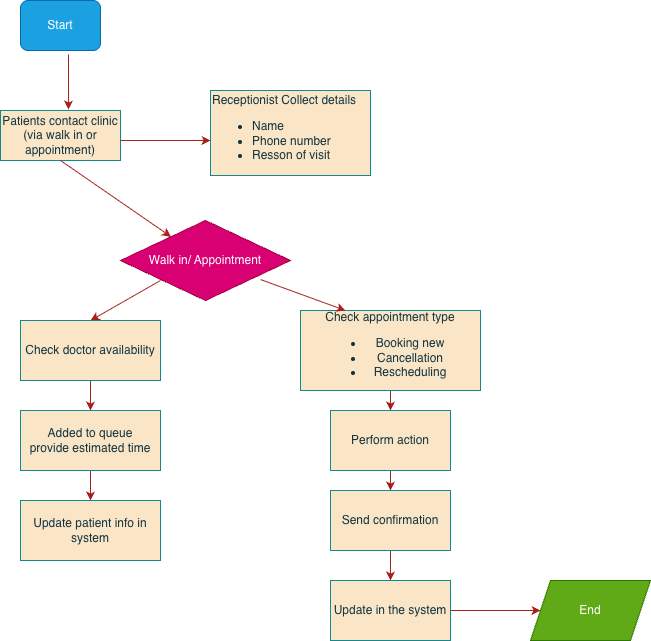

The diagram above was exported from draw.io. Its source (the exported page's mxGraphModel, read from the mxfile embedded in the PNG):
<mxGraphModel dx="754" dy="580" grid="1" gridSize="10" guides="1" tooltips="1" connect="1" arrows="1" fold="1" page="1" pageScale="1" pageWidth="850" pageHeight="1100" math="0" shadow="0">
  <root>
    <mxCell id="0" />
    <mxCell id="1" parent="0" />
    <mxCell id="BSRpMCDLNjIZ0opgam70-1" parent="1" style="rounded=1;whiteSpace=wrap;html=1;labelBackgroundColor=none;fillColor=#1ba1e2;strokeColor=#006EAF;fontColor=#ffffff;" value="Start" vertex="1">
      <mxGeometry height="50" width="80" x="100" y="40" as="geometry" />
    </mxCell>
    <mxCell id="1ajv5hKJgHJXb-1l1Ayr-5" parent="1" style="rounded=0;whiteSpace=wrap;html=1;labelBackgroundColor=none;fillColor=#FAE5C7;strokeColor=#0F8B8D;fontColor=#143642;" value="Patients contact clinic&lt;div&gt;(via walk in or appointment)&lt;/div&gt;" vertex="1">
      <mxGeometry height="50" width="120" x="80" y="150" as="geometry" />
    </mxCell>
    <mxCell id="1ajv5hKJgHJXb-1l1Ayr-8" parent="1" style="rounded=0;whiteSpace=wrap;html=1;align=left;labelBackgroundColor=none;fillColor=#FAE5C7;strokeColor=#0F8B8D;fontColor=#143642;" value="Receptionist Collect details&lt;div&gt;&lt;ul&gt;&lt;li style=&quot;&quot;&gt;Name&lt;/li&gt;&lt;li style=&quot;&quot;&gt;Phone number&lt;/li&gt;&lt;li style=&quot;&quot;&gt;Resson of visit&lt;/li&gt;&lt;/ul&gt;&lt;/div&gt;" vertex="1">
      <mxGeometry height="85" width="160" x="290" y="130" as="geometry" />
    </mxCell>
    <mxCell id="1ajv5hKJgHJXb-1l1Ayr-10" edge="1" parent="1" source="BSRpMCDLNjIZ0opgam70-1" style="endArrow=classic;html=1;rounded=0;entryX=0.567;entryY=-0.02;entryDx=0;entryDy=0;exitX=0.6;exitY=1.08;exitDx=0;exitDy=0;exitPerimeter=0;entryPerimeter=0;labelBackgroundColor=none;strokeColor=#A8201A;fontColor=default;" target="1ajv5hKJgHJXb-1l1Ayr-5" value="">
      <mxGeometry height="50" relative="1" width="50" as="geometry">
        <Array as="points" />
        <mxPoint x="120" y="120" as="sourcePoint" />
        <mxPoint x="170" y="70" as="targetPoint" />
      </mxGeometry>
    </mxCell>
    <mxCell id="1ajv5hKJgHJXb-1l1Ayr-11" edge="1" parent="1" style="endArrow=classic;html=1;rounded=0;entryX=0;entryY=0.588;entryDx=0;entryDy=0;entryPerimeter=0;labelBackgroundColor=none;strokeColor=#A8201A;fontColor=default;" target="1ajv5hKJgHJXb-1l1Ayr-8" value="">
      <mxGeometry height="50" relative="1" width="50" as="geometry">
        <mxPoint x="200" y="180" as="sourcePoint" />
        <mxPoint x="250" y="130" as="targetPoint" />
      </mxGeometry>
    </mxCell>
    <mxCell id="1ajv5hKJgHJXb-1l1Ayr-13" parent="1" style="rhombus;whiteSpace=wrap;html=1;labelBackgroundColor=none;fillColor=#d80073;strokeColor=#A50040;fontColor=#ffffff;" value="Walk in/ Appointment" vertex="1">
      <mxGeometry height="80" width="170" x="200" y="260" as="geometry" />
    </mxCell>
    <mxCell id="1ajv5hKJgHJXb-1l1Ayr-14" edge="1" parent="1" source="1ajv5hKJgHJXb-1l1Ayr-5" style="endArrow=classic;html=1;rounded=0;exitX=0.5;exitY=1;exitDx=0;exitDy=0;labelBackgroundColor=none;strokeColor=#A8201A;fontColor=default;" target="1ajv5hKJgHJXb-1l1Ayr-13" value="">
      <mxGeometry height="50" relative="1" width="50" as="geometry">
        <mxPoint x="110" y="250" as="sourcePoint" />
        <mxPoint x="160" y="200" as="targetPoint" />
      </mxGeometry>
    </mxCell>
    <mxCell id="1ajv5hKJgHJXb-1l1Ayr-15" edge="1" parent="1" style="endArrow=classic;html=1;rounded=0;entryX=0.5;entryY=0;entryDx=0;entryDy=0;labelBackgroundColor=none;strokeColor=#A8201A;fontColor=default;" target="1ajv5hKJgHJXb-1l1Ayr-17" value="">
      <mxGeometry height="50" relative="1" width="50" as="geometry">
        <Array as="points" />
        <mxPoint x="240" y="320" as="sourcePoint" />
        <mxPoint x="160" y="330" as="targetPoint" />
      </mxGeometry>
    </mxCell>
    <mxCell id="1ajv5hKJgHJXb-1l1Ayr-19" edge="1" parent="1" source="1ajv5hKJgHJXb-1l1Ayr-17" style="edgeStyle=orthogonalEdgeStyle;rounded=0;orthogonalLoop=1;jettySize=auto;html=1;labelBackgroundColor=none;strokeColor=#A8201A;fontColor=default;" target="1ajv5hKJgHJXb-1l1Ayr-18" value="">
      <mxGeometry relative="1" as="geometry" />
    </mxCell>
    <mxCell id="1ajv5hKJgHJXb-1l1Ayr-17" parent="1" style="rounded=0;whiteSpace=wrap;html=1;labelBackgroundColor=none;fillColor=#FAE5C7;strokeColor=#0F8B8D;fontColor=#143642;" value="Check doctor availability" vertex="1">
      <mxGeometry height="60" width="140" x="100" y="360" as="geometry" />
    </mxCell>
    <mxCell id="1ajv5hKJgHJXb-1l1Ayr-22" edge="1" parent="1" source="1ajv5hKJgHJXb-1l1Ayr-18" style="edgeStyle=orthogonalEdgeStyle;rounded=0;orthogonalLoop=1;jettySize=auto;html=1;labelBackgroundColor=none;strokeColor=#A8201A;fontColor=default;" target="1ajv5hKJgHJXb-1l1Ayr-21" value="">
      <mxGeometry relative="1" as="geometry" />
    </mxCell>
    <mxCell id="1ajv5hKJgHJXb-1l1Ayr-18" parent="1" style="rounded=0;whiteSpace=wrap;html=1;labelBackgroundColor=none;fillColor=#FAE5C7;strokeColor=#0F8B8D;fontColor=#143642;" value="Added to queue&lt;div&gt;provide estimated time&lt;/div&gt;" vertex="1">
      <mxGeometry height="60" width="140" x="100" y="450" as="geometry" />
    </mxCell>
    <mxCell id="1ajv5hKJgHJXb-1l1Ayr-25" edge="1" parent="1" source="1ajv5hKJgHJXb-1l1Ayr-20" style="edgeStyle=orthogonalEdgeStyle;rounded=0;orthogonalLoop=1;jettySize=auto;html=1;labelBackgroundColor=none;strokeColor=#A8201A;fontColor=default;" target="1ajv5hKJgHJXb-1l1Ayr-24" value="">
      <mxGeometry relative="1" as="geometry" />
    </mxCell>
    <mxCell id="1ajv5hKJgHJXb-1l1Ayr-20" parent="1" style="rounded=0;whiteSpace=wrap;html=1;labelBackgroundColor=none;fillColor=#FAE5C7;strokeColor=#0F8B8D;fontColor=#143642;" value="Check appointment type&lt;div&gt;&lt;ul&gt;&lt;li&gt;Booking new&lt;/li&gt;&lt;li&gt;Cancellation&lt;/li&gt;&lt;li&gt;Rescheduling&lt;/li&gt;&lt;/ul&gt;&lt;/div&gt;" vertex="1">
      <mxGeometry height="80" width="180" x="380" y="350" as="geometry" />
    </mxCell>
    <mxCell id="1ajv5hKJgHJXb-1l1Ayr-21" parent="1" style="rounded=0;whiteSpace=wrap;html=1;labelBackgroundColor=none;fillColor=#FAE5C7;strokeColor=#0F8B8D;fontColor=#143642;" value="Update patient info in system" vertex="1">
      <mxGeometry height="60" width="140" x="100" y="540" as="geometry" />
    </mxCell>
    <mxCell id="1ajv5hKJgHJXb-1l1Ayr-23" edge="1" parent="1" source="1ajv5hKJgHJXb-1l1Ayr-13" style="endArrow=classic;html=1;rounded=0;exitX=0.824;exitY=0.738;exitDx=0;exitDy=0;exitPerimeter=0;entryX=0.25;entryY=0;entryDx=0;entryDy=0;labelBackgroundColor=none;strokeColor=#A8201A;fontColor=default;" target="1ajv5hKJgHJXb-1l1Ayr-20" value="">
      <mxGeometry height="50" relative="1" width="50" as="geometry">
        <mxPoint x="360" y="380" as="sourcePoint" />
        <mxPoint x="410" y="330" as="targetPoint" />
      </mxGeometry>
    </mxCell>
    <mxCell id="1ajv5hKJgHJXb-1l1Ayr-27" edge="1" parent="1" source="1ajv5hKJgHJXb-1l1Ayr-24" style="edgeStyle=orthogonalEdgeStyle;rounded=0;orthogonalLoop=1;jettySize=auto;html=1;labelBackgroundColor=none;strokeColor=#A8201A;fontColor=default;" target="1ajv5hKJgHJXb-1l1Ayr-26" value="">
      <mxGeometry relative="1" as="geometry" />
    </mxCell>
    <mxCell id="1ajv5hKJgHJXb-1l1Ayr-24" parent="1" style="rounded=0;whiteSpace=wrap;html=1;labelBackgroundColor=none;fillColor=#FAE5C7;strokeColor=#0F8B8D;fontColor=#143642;" value="Perform action" vertex="1">
      <mxGeometry height="60" width="120" x="410" y="450" as="geometry" />
    </mxCell>
    <mxCell id="1ajv5hKJgHJXb-1l1Ayr-29" edge="1" parent="1" source="1ajv5hKJgHJXb-1l1Ayr-26" style="edgeStyle=orthogonalEdgeStyle;rounded=0;orthogonalLoop=1;jettySize=auto;html=1;labelBackgroundColor=none;strokeColor=#A8201A;fontColor=default;" target="1ajv5hKJgHJXb-1l1Ayr-28" value="">
      <mxGeometry relative="1" as="geometry" />
    </mxCell>
    <mxCell id="1ajv5hKJgHJXb-1l1Ayr-26" parent="1" style="rounded=0;whiteSpace=wrap;html=1;labelBackgroundColor=none;fillColor=#FAE5C7;strokeColor=#0F8B8D;fontColor=#143642;" value="Send confirmation" vertex="1">
      <mxGeometry height="60" width="120" x="410" y="530" as="geometry" />
    </mxCell>
    <mxCell id="1ajv5hKJgHJXb-1l1Ayr-31" edge="1" parent="1" source="1ajv5hKJgHJXb-1l1Ayr-28" style="edgeStyle=orthogonalEdgeStyle;rounded=0;orthogonalLoop=1;jettySize=auto;html=1;labelBackgroundColor=none;strokeColor=#A8201A;fontColor=default;" target="1ajv5hKJgHJXb-1l1Ayr-30" value="">
      <mxGeometry relative="1" as="geometry" />
    </mxCell>
    <mxCell id="1ajv5hKJgHJXb-1l1Ayr-28" parent="1" style="rounded=0;whiteSpace=wrap;html=1;labelBackgroundColor=none;fillColor=#FAE5C7;strokeColor=#0F8B8D;fontColor=#143642;" value="Update in the system" vertex="1">
      <mxGeometry height="60" width="120" x="410" y="620" as="geometry" />
    </mxCell>
    <mxCell id="1ajv5hKJgHJXb-1l1Ayr-30" parent="1" style="shape=parallelogram;perimeter=parallelogramPerimeter;whiteSpace=wrap;html=1;fixedSize=1;rounded=0;fillColor=#60a917;fontColor=#ffffff;strokeColor=#2D7600;labelBackgroundColor=none;" value="End" vertex="1">
      <mxGeometry height="60" width="120" x="610" y="620" as="geometry" />
    </mxCell>
  </root>
</mxGraphModel>